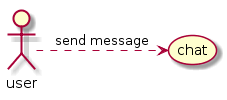

The diagram above was rendered by PlantUML. Its source (embedded in the PNG):
@startuml
Actor user as u


(chat) as temp


u .right.> temp : send message




@enduml